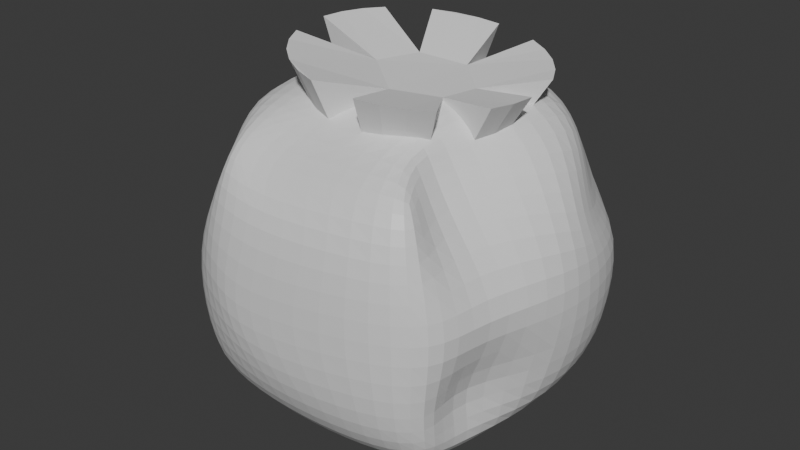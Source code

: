 # Source: tomato-rotten.blend  (saved by Blender 4.5.88; exported with 4.5.12 LTS)
import bpy
from mathutils import Matrix  # noqa: F401  (used for matrix-valued properties, if any)

bpy.ops.wm.read_factory_settings(use_empty=True)
scene = bpy.context.scene
scene.name = 'Scene'

# ---- collections
col_collection = bpy.data.collections.new('Collection'); scene.collection.children.link(col_collection)

# ---- materials (node trees are filled in below, after node groups)
mat_material = bpy.data.materials.new('Material')
mat_material.alpha_threshold = 0.0
mat_material.roughness = 0.5
mat_material.line_color = (0.0, 0.0, 0.0, 1.0)

# ---- material node trees
mat_material.use_nodes = True; mat_material.node_tree.nodes.clear()
_N = mat_material.node_tree.nodes; _L = mat_material.node_tree.links
n0 = _N.new('ShaderNodeOutputMaterial'); n0.name = 'Material Output'; n0.location = (200, 100)
n1 = _N.new('ShaderNodeBsdfPrincipled'); n1.name = 'Principled BSDF'; n1.location = (-200, 100)
n1.inputs[3].default_value = 1.45
_L.new(n1.outputs[0], n0.inputs[0])
n0.is_active_output = True

# ---- world
world_world = bpy.data.worlds.new('World'); scene.world = world_world
world_world.use_nodes = True; world_world.node_tree.nodes.clear()
_N = world_world.node_tree.nodes; _L = world_world.node_tree.links
n0 = _N.new('ShaderNodeOutputWorld'); n0.name = 'World Output'; n0.location = (200, 100)
n1 = _N.new('ShaderNodeBackground'); n1.name = 'Background'; n1.location = (-200, 100)
n1.inputs[0].default_value = (0.05088, 0.05088, 0.05088, 1.0)
_L.new(n1.outputs[0], n0.inputs[0])
n0.is_active_output = True
world_world.color = (0.05088, 0.05088, 0.05088)
world_world.sun_shadow_jitter_overblur = 0.0

# ---- meshes
me_cube = bpy.data.meshes.new('Cube')
me_cube.from_pydata([(0.6754, 0.4537, 0.4261), (0.6863, 0.6873, -0.7286), (0.6731, -0.7282, 0.597), (0.6793, -0.6801, -0.7288), (-0.667, 0.6996, 0.6263), (-0.6864, 0.698, -0.7286), (-0.4231, -0.7283, 0.476), (-0.6958, -0.7026, -0.7287), (-0.7747, -0.001033, -0.7916), (-8.967e-06, 0.7753, -0.7917), (0.7729, 0.7755, -0.01287), (-0.7757, -0.7857, -0.01611), (0.7708, -0.7806, -0.01961), (-0.7707, 0.7807, -0.01407), (-0.3481, -0.7916, 0.4999), (0.7232, -0.006721, 0.6879), (-0.003656, -0.7749, -0.7916), (-0.7285, -0.003942, 0.6795), (0.002185, 0.7342, 0.6641), (0.771, 0.001637, -0.7915), (0.0003264, 0.9608, -0.01953), (0.9587, -0.0002294, -0.01164), (-0.0004581, 7.552e-05, -0.9741), (-0.5528, -0.0002157, -0.01556), (-0.3474, -0.9721, -0.1749), (-0.001213, -0.01128, 0.8331), (-0.7555, -0.4251, -0.7789), (-0.415, 0.757, -0.779), (0.7498, 0.7508, -0.4426), (-0.5036, -0.7776, 0.3832), (0.7451, -0.747, -0.4438), (-0.7494, 0.7584, -0.4427), (-0.4142, -0.7788, 0.6573), (0.3117, -0.4417, 0.6538), (0.4099, -0.7459, -0.779), (-0.7128, 0.4257, 0.671), (0.4119, 0.7248, 0.6631), (0.7491, 0.4158, -0.7788), (-0.7498, 0.4219, -0.7789), (0.415, 0.7504, -0.779), (0.7463, 0.5205, 0.1835), (-0.756, -0.7619, -0.4432), (0.7446, -0.7767, 0.3715), (-0.7403, 0.5626, 0.1487), (0.41, -0.7788, 0.6349), (0.7145, 0.4175, 0.6859), (-0.4214, -0.7599, -0.7789), (-0.7208, -0.4412, 0.6651), (-0.4055, 0.5326, 0.4197), (0.7448, -0.4107, -0.7789), (0.4435, 0.9253, -0.01729), (-0.4421, 0.7283, -0.2571), (2.332e-05, 0.9301, -0.4554), (0.001372, 0.9046, 0.3849), (0.9222, -0.4464, -0.01533), (0.9233, 0.4448, -0.0106), (0.9275, 0.0008747, -0.4539), (0.8982, -0.002453, 0.406), (-0.002018, -0.4433, -0.9408), (-4.303e-05, 0.4436, -0.9408), (-0.4433, -0.0005531, -0.9408), (0.4412, 0.0008929, -0.9408), (-0.9231, 0.4476, -0.01425), (-1.079, -0.1572, -0.01568), (-0.9298, -0.0005702, -0.4547), (-0.4942, -0.0009461, 0.3964), (-0.4449, -0.9375, -0.0169), (0.4423, -0.9348, -0.02012), (-0.002026, -0.9317, -0.455), (-0.0005469, -0.9406, 0.3847), (-0.001536, -0.4541, 0.7894), (0.00031, 0.4162, 0.8025), (0.4117, -0.01035, 0.8035), (-0.4154, -0.008841, 0.8073), (-0.4106, 0.4209, 0.7797), (0.4118, 0.4161, 0.7848), (0.4107, -0.4512, 0.7557), (0.4334, -0.9107, 0.3767), (0.4296, -0.8914, -0.4526), (-0.4366, -0.9003, -0.4521), (-0.6296, -0.4491, 0.3927), (-0.8958, -0.4396, -0.4519), (-0.8919, 0.4375, -0.4517), (0.4322, 0.433, -0.9117), (-0.4326, 0.4368, -0.9117), (-0.4363, -0.4387, -0.9117), (0.8711, 0.205, 0.1979), (0.8916, 0.4333, -0.451), (0.4873, -0.4304, -0.4517), (-0.4302, 0.8825, 0.3879), (-0.4325, 0.897, -0.4522), (0.4327, 0.8925, -0.4522), (0.4347, 0.8774, 0.389), (0.4687, -0.4489, 0.3909), (0.4293, -0.43, -0.9117), (-0.87, 0.4437, 0.3969), (-0.4358, -0.9112, 0.3883), (-0.4158, -0.451, 0.7748)], [], [(97, 47, 6, 32), (96, 32, 6, 29), (95, 35, 4, 43), (94, 49, 3, 34), (93, 33, 2, 42), (92, 36, 0, 40), (91, 50, 10, 28), (90, 51, 20, 52), (89, 48, 18, 53), (88, 54, 12, 30), (87, 55, 21, 56), (86, 45, 15, 57), (85, 58, 16, 46), (84, 59, 22, 60), (83, 37, 19, 61), (82, 62, 13, 31), (81, 63, 23, 64), (80, 47, 17, 65), (79, 66, 11, 41), (78, 67, 24, 68), (77, 44, 14, 69), (76, 70, 14, 44), (75, 71, 25, 72), (74, 35, 17, 73), (71, 74, 73, 25), (18, 48, 74, 71), (48, 4, 35, 74), (45, 75, 72, 15), (0, 36, 75, 45), (36, 18, 71, 75), (33, 76, 44, 2), (15, 72, 76, 33), (72, 25, 70, 76), (67, 77, 69, 24), (12, 42, 77, 67), (42, 2, 44, 77), (34, 78, 68, 16), (3, 30, 78, 34), (30, 12, 67, 78), (46, 79, 41, 7), (16, 68, 79, 46), (68, 24, 66, 79), (63, 80, 65, 23), (11, 29, 80, 63), (29, 6, 47, 80), (26, 81, 64, 8), (7, 41, 81, 26), (41, 11, 63, 81), (38, 82, 31, 5), (8, 64, 82, 38), (64, 23, 62, 82), (59, 83, 61, 22), (9, 39, 83, 59), (39, 1, 37, 83), (38, 84, 60, 8), (5, 27, 84, 38), (27, 9, 59, 84), (26, 85, 46, 7), (8, 60, 85, 26), (60, 22, 58, 85), (55, 86, 57, 21), (10, 40, 86, 55), (40, 0, 45, 86), (37, 87, 56, 19), (1, 28, 87, 37), (28, 10, 55, 87), (49, 88, 30, 3), (19, 56, 88, 49), (56, 21, 54, 88), (51, 89, 53, 20), (13, 43, 89, 51), (43, 4, 48, 89), (27, 90, 52, 9), (5, 31, 90, 27), (31, 13, 51, 90), (39, 91, 28, 1), (9, 52, 91, 39), (52, 20, 50, 91), (50, 92, 40, 10), (20, 53, 92, 50), (53, 18, 36, 92), (54, 93, 42, 12), (21, 57, 93, 54), (57, 15, 33, 93), (58, 94, 34, 16), (22, 61, 94, 58), (61, 19, 49, 94), (62, 95, 43, 13), (23, 65, 95, 62), (65, 17, 35, 95), (66, 96, 29, 11), (24, 69, 96, 66), (69, 14, 32, 96), (70, 97, 32, 14), (25, 73, 97, 70), (73, 17, 47, 97)])
_uv = me_cube.uv_layers.new(name='UVMap')
_uv.uv.foreach_set('vector', [0.8125, 0.6875, 0.875, 0.6875, 0.875, 0.75, 0.8125, 0.75, 0.5625, 0.9375, 0.625, 0.9375, 0.625, 1.0, 0.5625, 1.0, 0.5625, 0.1875, 0.625, 0.1875, 0.625, 0.25, 0.5625, 0.25, 0.3125, 0.6875, 0.375, 0.6875, 0.375, 0.75, 0.3125, 0.75, 0.5625, 0.6875, 0.625, 0.6875, 0.625, 0.75, 0.5625, 0.75, 0.5625, 0.4375, 0.625, 0.4375, 0.625, 0.5, 0.5625, 0.5, 0.4375, 0.4375, 0.5, 0.4375, 0.5, 0.5, 0.4375, 0.5, 0.4375, 0.3125, 0.5, 0.3125, 0.5, 0.375, 0.4375, 0.375, 0.5625, 0.3125, 0.625, 0.3125, 0.625, 0.375, 0.5625, 0.375, 0.4375, 0.6875, 0.5, 0.6875, 0.5, 0.75, 0.4375, 0.75, 0.4375, 0.5625, 0.5, 0.5625, 0.5, 0.625, 0.4375, 0.625, 0.5625, 0.5625, 0.625, 0.5625, 0.625, 0.625, 0.5625, 0.625, 0.1875, 0.6875, 0.25, 0.6875, 0.25, 0.75, 0.1875, 0.75, 0.1875, 0.5625, 0.25, 0.5625, 0.25, 0.625, 0.1875, 0.625, 0.3125, 0.5625, 0.375, 0.5625, 0.375, 0.625, 0.3125, 0.625, 0.4375, 0.1875, 0.5, 0.1875, 0.5, 0.25, 0.4375, 0.25, 0.4375, 0.0625, 0.5, 0.0625, 0.5, 0.125, 0.4375, 0.125, 0.5625, 0.0625, 0.625, 0.0625, 0.625, 0.125, 0.5625, 0.125, 0.4375, 0.9375, 0.5, 0.9375, 0.5, 1.0, 0.4375, 1.0, 0.4375, 0.8125, 0.5, 0.8125, 0.5, 0.875, 0.4375, 0.875, 0.5625, 0.8125, 0.625, 0.8125, 0.625, 0.875, 0.5625, 0.875, 0.6875, 0.6875, 0.75, 0.6875, 0.75, 0.75, 0.6875, 0.75, 0.6875, 0.5625, 0.75, 0.5625, 0.75, 0.625, 0.6875, 0.625, 0.8125, 0.5625, 0.875, 0.5625, 0.875, 0.625, 0.8125, 0.625, 0.75, 0.5625, 0.8125, 0.5625, 0.8125, 0.625, 0.75, 0.625, 0.75, 0.5, 0.8125, 0.5, 0.8125, 0.5625, 0.75, 0.5625, 0.8125, 0.5, 0.875, 0.5, 0.875, 0.5625, 0.8125, 0.5625, 0.625, 0.5625, 0.6875, 0.5625, 0.6875, 0.625, 0.625, 0.625, 0.625, 0.5, 0.6875, 0.5, 0.6875, 0.5625, 0.625, 0.5625, 0.6875, 0.5, 0.75, 0.5, 0.75, 0.5625, 0.6875, 0.5625, 0.625, 0.6875, 0.6875, 0.6875, 0.6875, 0.75, 0.625, 0.75, 0.625, 0.625, 0.6875, 0.625, 0.6875, 0.6875, 0.625, 0.6875, 0.6875, 0.625, 0.75, 0.625, 0.75, 0.6875, 0.6875, 0.6875, 0.5, 0.8125, 0.5625, 0.8125, 0.5625, 0.875, 0.5, 0.875, 0.5, 0.75, 0.5625, 0.75, 0.5625, 0.8125, 0.5, 0.8125, 0.5625, 0.75, 0.625, 0.75, 0.625, 0.8125, 0.5625, 0.8125, 0.375, 0.8125, 0.4375, 0.8125, 0.4375, 0.875, 0.375, 0.875, 0.375, 0.75, 0.4375, 0.75, 0.4375, 0.8125, 0.375, 0.8125, 0.4375, 0.75, 0.5, 0.75, 0.5, 0.8125, 0.4375, 0.8125, 0.375, 0.9375, 0.4375, 0.9375, 0.4375, 1.0, 0.375, 1.0, 0.375, 0.875, 0.4375, 0.875, 0.4375, 0.9375, 0.375, 0.9375, 0.4375, 0.875, 0.5, 0.875, 0.5, 0.9375, 0.4375, 0.9375, 0.5, 0.0625, 0.5625, 0.0625, 0.5625, 0.125, 0.5, 0.125, 0.5, 0.0, 0.5625, 0.0, 0.5625, 0.0625, 0.5, 0.0625, 0.5625, 0.0, 0.625, 0.0, 0.625, 0.0625, 0.5625, 0.0625, 0.375, 0.0625, 0.4375, 0.0625, 0.4375, 0.125, 0.375, 0.125, 0.375, 0.0, 0.4375, 0.0, 0.4375, 0.0625, 0.375, 0.0625, 0.4375, 0.0, 0.5, 0.0, 0.5, 0.0625, 0.4375, 0.0625, 0.375, 0.1875, 0.4375, 0.1875, 0.4375, 0.25, 0.375, 0.25, 0.375, 0.125, 0.4375, 0.125, 0.4375, 0.1875, 0.375, 0.1875, 0.4375, 0.125, 0.5, 0.125, 0.5, 0.1875, 0.4375, 0.1875, 0.25, 0.5625, 0.3125, 0.5625, 0.3125, 0.625, 0.25, 0.625, 0.25, 0.5, 0.3125, 0.5, 0.3125, 0.5625, 0.25, 0.5625, 0.3125, 0.5, 0.375, 0.5, 0.375, 0.5625, 0.3125, 0.5625, 0.125, 0.5625, 0.1875, 0.5625, 0.1875, 0.625, 0.125, 0.625, 0.125, 0.5, 0.1875, 0.5, 0.1875, 0.5625, 0.125, 0.5625, 0.1875, 0.5, 0.25, 0.5, 0.25, 0.5625, 0.1875, 0.5625, 0.125, 0.6875, 0.1875, 0.6875, 0.1875, 0.75, 0.125, 0.75, 0.125, 0.625, 0.1875, 0.625, 0.1875, 0.6875, 0.125, 0.6875, 0.1875, 0.625, 0.25, 0.625, 0.25, 0.6875, 0.1875, 0.6875, 0.5, 0.5625, 0.5625, 0.5625, 0.5625, 0.625, 0.5, 0.625, 0.5, 0.5, 0.5625, 0.5, 0.5625, 0.5625, 0.5, 0.5625, 0.5625, 0.5, 0.625, 0.5, 0.625, 0.5625, 0.5625, 0.5625, 0.375, 0.5625, 0.4375, 0.5625, 0.4375, 0.625, 0.375, 0.625, 0.375, 0.5, 0.4375, 0.5, 0.4375, 0.5625, 0.375, 0.5625, 0.4375, 0.5, 0.5, 0.5, 0.5, 0.5625, 0.4375, 0.5625, 0.375, 0.6875, 0.4375, 0.6875, 0.4375, 0.75, 0.375, 0.75, 0.375, 0.625, 0.4375, 0.625, 0.4375, 0.6875, 0.375, 0.6875, 0.4375, 0.625, 0.5, 0.625, 0.5, 0.6875, 0.4375, 0.6875, 0.5, 0.3125, 0.5625, 0.3125, 0.5625, 0.375, 0.5, 0.375, 0.5, 0.25, 0.5625, 0.25, 0.5625, 0.3125, 0.5, 0.3125, 0.5625, 0.25, 0.625, 0.25, 0.625, 0.3125, 0.5625, 0.3125, 0.375, 0.3125, 0.4375, 0.3125, 0.4375, 0.375, 0.375, 0.375, 0.375, 0.25, 0.4375, 0.25, 0.4375, 0.3125, 0.375, 0.3125, 0.4375, 0.25, 0.5, 0.25, 0.5, 0.3125, 0.4375, 0.3125, 0.375, 0.4375, 0.4375, 0.4375, 0.4375, 0.5, 0.375, 0.5, 0.375, 0.375, 0.4375, 0.375, 0.4375, 0.4375, 0.375, 0.4375, 0.4375, 0.375, 0.5, 0.375, 0.5, 0.4375, 0.4375, 0.4375, 0.5, 0.4375, 0.5625, 0.4375, 0.5625, 0.5, 0.5, 0.5, 0.5, 0.375, 0.5625, 0.375, 0.5625, 0.4375, 0.5, 0.4375, 0.5625, 0.375, 0.625, 0.375, 0.625, 0.4375, 0.5625, 0.4375, 0.5, 0.6875, 0.5625, 0.6875, 0.5625, 0.75, 0.5, 0.75, 0.5, 0.625, 0.5625, 0.625, 0.5625, 0.6875, 0.5, 0.6875, 0.5625, 0.625, 0.625, 0.625, 0.625, 0.6875, 0.5625, 0.6875, 0.25, 0.6875, 0.3125, 0.6875, 0.3125, 0.75, 0.25, 0.75, 0.25, 0.625, 0.3125, 0.625, 0.3125, 0.6875, 0.25, 0.6875, 0.3125, 0.625, 0.375, 0.625, 0.375, 0.6875, 0.3125, 0.6875, 0.5, 0.1875, 0.5625, 0.1875, 0.5625, 0.25, 0.5, 0.25, 0.5, 0.125, 0.5625, 0.125, 0.5625, 0.1875, 0.5, 0.1875, 0.5625, 0.125, 0.625, 0.125, 0.625, 0.1875, 0.5625, 0.1875, 0.5, 0.9375, 0.5625, 0.9375, 0.5625, 1.0, 0.5, 1.0, 0.5, 0.875, 0.5625, 0.875, 0.5625, 0.9375, 0.5, 0.9375, 0.5625, 0.875, 0.625, 0.875, 0.625, 0.9375, 0.5625, 0.9375, 0.75, 0.6875, 0.8125, 0.6875, 0.8125, 0.75, 0.75, 0.75, 0.75, 0.625, 0.8125, 0.625, 0.8125, 0.6875, 0.75, 0.6875, 0.8125, 0.625, 0.875, 0.625, 0.875, 0.6875, 0.8125, 0.6875])
_ca = me_cube.color_attributes.new('Attribute', 'BYTE_COLOR', 'CORNER')
_ca.data.foreach_set('color', [0.5841, 0.05613, 0.06848, 1.0, 0.5841, 0.05613, 0.06848, 1.0, 0.5841, 0.05613, 0.06848, 1.0, 0.5841, 0.05613, 0.06848, 1.0, 0.5841, 0.05613, 0.06848, 1.0, 0.5841, 0.05613, 0.06848, 1.0, 0.5841, 0.05613, 0.06848, 1.0, 0.5841, 0.05613, 0.06848, 1.0, 0.5841, 0.05613, 0.06848, 1.0, 0.5841, 0.05613, 0.06848, 1.0, 0.3763, 0.05127, 0.05448, 0.8, 0.5841, 0.05613, 0.06848, 1.0, 0.5841, 0.05613, 0.06848, 1.0, 0.5841, 0.05613, 0.06848, 1.0, 0.0331, 0.1529, 0.0999, 1.0, 0.5841, 0.05613, 0.06848, 1.0, 0.0331, 0.1529, 0.0999, 1.0, 0.5841, 0.05613, 0.06848, 1.0, 0.0331, 0.1529, 0.0999, 1.0, 0.5776, 0.05613, 0.06848, 0.8941, 0.008023, 0.03689, 0.01229, 1.0, 0.5841, 0.05613, 0.06848, 1.0, 0.05951, 0.3005, 0.1912, 0.7843, 0.0331, 0.1529, 0.0999, 1.0, 0.5841, 0.05613, 0.06848, 1.0, 0.008023, 0.03689, 0.01229, 1.0, 0.0331, 0.1529, 0.0999, 1.0, 0.5841, 0.05613, 0.06848, 1.0, 0.5841, 0.05613, 0.06848, 1.0, 0.5841, 0.05613, 0.06848, 1.0, 0.5841, 0.05613, 0.06848, 1.0, 0.5841, 0.05613, 0.06848, 1.0, 0.5841, 0.05613, 0.06848, 1.0, 0.01033, 0.03955, 0.02624, 1.0, 0.5841, 0.05613, 0.06848, 1.0, 0.5841, 0.05613, 0.06848, 1.0, 0.0331, 0.1529, 0.0999, 1.0, 0.02956, 0.1356, 0.0865, 0.8471, 0.5841, 0.05613, 0.06848, 1.0, 0.008023, 0.03689, 0.01229, 1.0, 0.5841, 0.05613, 0.06848, 1.0, 0.5841, 0.05613, 0.06848, 1.0, 0.4452, 0.1195, 0.1022, 0.7647, 0.5841, 0.05613, 0.06848, 1.0, 0.5841, 0.05613, 0.06848, 1.0, 0.008023, 0.03689, 0.01229, 1.0, 0.5841, 0.05613, 0.06848, 1.0, 0.5841, 0.05613, 0.06848, 1.0, 0.5841, 0.05613, 0.06848, 1.0, 0.5841, 0.05613, 0.06848, 1.0, 0.5841, 0.05613, 0.06848, 1.0, 0.5841, 0.05613, 0.06848, 1.0, 0.5841, 0.05613, 0.06848, 1.0, 0.5841, 0.05613, 0.06848, 1.0, 0.5841, 0.05613, 0.06848, 1.0, 0.5841, 0.05613, 0.06848, 1.0, 0.5841, 0.05613, 0.06848, 1.0, 0.5841, 0.05613, 0.06848, 1.0, 0.5841, 0.05613, 0.06848, 1.0, 0.5841, 0.05613, 0.06848, 1.0, 0.5841, 0.05613, 0.06848, 1.0, 0.0648, 0.3325, 0.2122, 1.0, 0.5841, 0.05613, 0.06848, 1.0, 0.5841, 0.05613, 0.06848, 1.0, 0.5841, 0.05613, 0.06848, 1.0, 0.5841, 0.05613, 0.06848, 1.0, 0.02732, 0.1195, 0.07819, 0.898, 0.5841, 0.05613, 0.06848, 1.0, 0.0648, 0.3325, 0.2122, 1.0, 0.5841, 0.05613, 0.06848, 1.0, 0.5841, 0.05613, 0.06848, 1.0, 0.0648, 0.3325, 0.2122, 1.0, 0.5841, 0.05613, 0.06848, 1.0, 0.5841, 0.05613, 0.06848, 1.0, 0.5841, 0.05613, 0.06848, 1.0, 0.5841, 0.05613, 0.06848, 1.0, 0.5841, 0.05613, 0.06848, 1.0, 0.5841, 0.05613, 0.06848, 1.0, 0.5841, 0.05613, 0.06848, 1.0, 0.0331, 0.1529, 0.0999, 1.0, 0.5841, 0.05613, 0.06848, 1.0, 0.5841, 0.05613, 0.06848, 1.0, 0.0648, 0.3325, 0.2122, 1.0, 0.0331, 0.1529, 0.0999, 1.0, 0.5841, 0.05613, 0.06848, 1.0, 0.0331, 0.1529, 0.0999, 1.0, 0.0648, 0.3325, 0.2122, 1.0, 0.5841, 0.05613, 0.06848, 1.0, 0.5841, 0.05613, 0.06848, 1.0, 0.5841, 0.05613, 0.06848, 1.0, 0.5841, 0.05613, 0.06848, 1.0, 0.5841, 0.05613, 0.06848, 1.0, 0.5841, 0.05613, 0.06848, 1.0, 0.5841, 0.05613, 0.06848, 1.0, 0.5841, 0.05613, 0.06848, 1.0, 0.5841, 0.05613, 0.06848, 1.0, 0.5841, 0.05613, 0.06848, 1.0, 0.5841, 0.05613, 0.06848, 1.0, 0.5841, 0.05613, 0.06848, 1.0, 0.5841, 0.05613, 0.06848, 1.0, 0.5841, 0.05613, 0.06848, 1.0, 0.01033, 0.03955, 0.02624, 1.0, 0.5841, 0.05613, 0.06848, 1.0, 0.5841, 0.05613, 0.06848, 1.0, 0.01033, 0.03955, 0.02624, 1.0, 0.3763, 0.05127, 0.05448, 0.8, 0.5841, 0.05613, 0.06848, 1.0, 0.5841, 0.05613, 0.06848, 1.0, 0.008023, 0.03689, 0.01229, 1.0, 0.5841, 0.05613, 0.06848, 1.0, 0.5841, 0.05613, 0.06848, 1.0, 0.5841, 0.05613, 0.06848, 1.0, 0.05951, 0.3005, 0.1912, 0.7843, 0.5841, 0.05613, 0.06848, 1.0, 0.5841, 0.05613, 0.06848, 1.0, 0.008023, 0.03689, 0.01229, 1.0, 0.5841, 0.05613, 0.06848, 1.0, 0.5841, 0.05613, 0.06848, 1.0, 0.5841, 0.05613, 0.06848, 1.0, 0.5841, 0.05613, 0.06848, 1.0, 0.5841, 0.05613, 0.06848, 1.0, 0.5841, 0.05613, 0.06848, 1.0, 0.5841, 0.05613, 0.06848, 1.0, 0.0331, 0.1529, 0.0999, 1.0, 0.5841, 0.05613, 0.06848, 1.0, 0.5841, 0.05613, 0.06848, 1.0, 0.5841, 0.05613, 0.06848, 1.0, 0.5841, 0.05613, 0.06848, 1.0, 0.5841, 0.05613, 0.06848, 1.0, 0.5841, 0.05613, 0.06848, 1.0, 0.0331, 0.1529, 0.0999, 1.0, 0.5841, 0.05613, 0.06848, 1.0, 0.5841, 0.05613, 0.06848, 1.0, 0.5841, 0.05613, 0.06848, 1.0, 0.0331, 0.1529, 0.0999, 1.0, 0.5841, 0.05613, 0.06848, 1.0, 0.5841, 0.05613, 0.06848, 1.0, 0.5776, 0.05613, 0.06848, 0.8941, 0.5841, 0.05613, 0.06848, 1.0, 0.5841, 0.05613, 0.06848, 1.0, 0.5776, 0.05613, 0.06848, 0.8941, 0.0331, 0.1529, 0.0999, 1.0, 0.5841, 0.05613, 0.06848, 1.0, 0.5841, 0.05613, 0.06848, 1.0, 0.5841, 0.05613, 0.06848, 1.0, 0.5841, 0.05613, 0.06848, 1.0, 0.0331, 0.1529, 0.0999, 1.0, 0.5841, 0.05613, 0.06848, 1.0, 0.0331, 0.1529, 0.0999, 1.0, 0.008023, 0.03689, 0.01229, 1.0, 0.5841, 0.05613, 0.06848, 1.0, 0.5841, 0.05613, 0.06848, 1.0, 0.008023, 0.03689, 0.01229, 1.0, 0.5841, 0.05613, 0.06848, 1.0, 0.5841, 0.05613, 0.06848, 1.0, 0.5841, 0.05613, 0.06848, 1.0, 0.5841, 0.05613, 0.06848, 1.0, 0.5841, 0.05613, 0.06848, 1.0, 0.5841, 0.05613, 0.06848, 1.0, 0.5841, 0.05613, 0.06848, 1.0, 0.5841, 0.05613, 0.06848, 1.0, 0.0331, 0.1529, 0.0999, 1.0, 0.5841, 0.05613, 0.06848, 1.0, 0.5841, 0.05613, 0.06848, 1.0, 0.0331, 0.1529, 0.0999, 1.0, 0.5841, 0.05613, 0.06848, 1.0, 0.5841, 0.05613, 0.06848, 1.0, 0.5841, 0.05613, 0.06848, 1.0, 0.5841, 0.05613, 0.06848, 1.0, 0.0648, 0.3325, 0.2122, 1.0, 0.0648, 0.3325, 0.2122, 1.0, 0.02732, 0.1195, 0.07819, 0.898, 0.5841, 0.05613, 0.06848, 1.0, 0.5841, 0.05613, 0.06848, 1.0, 0.0648, 0.3325, 0.2122, 1.0, 0.5841, 0.05613, 0.06848, 1.0, 0.5841, 0.05613, 0.06848, 1.0, 0.5841, 0.05613, 0.06848, 1.0, 0.5841, 0.05613, 0.06848, 1.0, 0.0648, 0.3325, 0.2122, 1.0, 0.5841, 0.05613, 0.06848, 1.0, 0.5841, 0.05613, 0.06848, 1.0, 0.5841, 0.05613, 0.06848, 1.0, 0.5841, 0.05613, 0.06848, 1.0, 0.5841, 0.05613, 0.06848, 1.0, 0.5841, 0.05613, 0.06848, 1.0, 0.5841, 0.05613, 0.06848, 1.0, 0.5841, 0.05613, 0.06848, 1.0, 0.5841, 0.05613, 0.06848, 1.0, 0.5841, 0.05613, 0.06848, 1.0, 0.5841, 0.05613, 0.06848, 1.0, 0.5841, 0.05613, 0.06848, 1.0, 0.5841, 0.05613, 0.06848, 1.0, 0.5841, 0.05613, 0.06848, 1.0, 0.5841, 0.05613, 0.06848, 1.0, 0.5841, 0.05613, 0.06848, 1.0, 0.5841, 0.05613, 0.06848, 1.0, 0.5841, 0.05613, 0.06848, 1.0, 0.5841, 0.05613, 0.06848, 1.0, 0.5841, 0.05613, 0.06848, 1.0, 0.5841, 0.05613, 0.06848, 1.0, 0.02732, 0.1195, 0.07819, 0.898, 0.0648, 0.3325, 0.2122, 1.0, 0.5841, 0.05613, 0.06848, 1.0, 0.5841, 0.05613, 0.06848, 1.0, 0.5841, 0.05613, 0.06848, 1.0, 0.5841, 0.05613, 0.06848, 1.0, 0.5841, 0.05613, 0.06848, 1.0, 0.5841, 0.05613, 0.06848, 1.0, 0.5841, 0.05613, 0.06848, 1.0, 0.5841, 0.05613, 0.06848, 1.0, 0.5841, 0.05613, 0.06848, 1.0, 0.5841, 0.05613, 0.06848, 1.0, 0.5841, 0.05613, 0.06848, 1.0, 0.5841, 0.05613, 0.06848, 1.0, 0.5841, 0.05613, 0.06848, 1.0, 0.5841, 0.05613, 0.06848, 1.0, 0.5841, 0.05613, 0.06848, 1.0, 0.5841, 0.05613, 0.06848, 1.0, 0.5841, 0.05613, 0.06848, 1.0, 0.5841, 0.05613, 0.06848, 1.0, 0.5841, 0.05613, 0.06848, 1.0, 0.5841, 0.05613, 0.06848, 1.0, 0.5841, 0.05613, 0.06848, 1.0, 0.5841, 0.05613, 0.06848, 1.0, 0.5841, 0.05613, 0.06848, 1.0, 0.5841, 0.05613, 0.06848, 1.0, 0.5841, 0.05613, 0.06848, 1.0, 0.5841, 0.05613, 0.06848, 1.0, 0.5841, 0.05613, 0.06848, 1.0, 0.5841, 0.05613, 0.06848, 1.0, 0.5841, 0.05613, 0.06848, 1.0, 0.5841, 0.05613, 0.06848, 1.0, 0.5841, 0.05613, 0.06848, 1.0, 0.5841, 0.05613, 0.06848, 1.0, 0.5841, 0.05613, 0.06848, 1.0, 0.5841, 0.05613, 0.06848, 1.0, 0.5841, 0.05613, 0.06848, 1.0, 0.5841, 0.05613, 0.06848, 1.0, 0.5841, 0.05613, 0.06848, 1.0, 0.5841, 0.05613, 0.06848, 1.0, 0.5841, 0.05613, 0.06848, 1.0, 0.5841, 0.05613, 0.06848, 1.0, 0.4452, 0.1195, 0.1022, 0.7647, 0.0331, 0.1529, 0.0999, 1.0, 0.0331, 0.1529, 0.0999, 1.0, 0.5841, 0.05613, 0.06848, 1.0, 0.5841, 0.05613, 0.06848, 1.0, 0.0331, 0.1529, 0.0999, 1.0, 0.05951, 0.3005, 0.1912, 0.7843, 0.008023, 0.03689, 0.01229, 1.0, 0.5841, 0.05613, 0.06848, 1.0, 0.5841, 0.05613, 0.06848, 1.0, 0.5841, 0.05613, 0.06848, 1.0, 0.5841, 0.05613, 0.06848, 1.0, 0.5841, 0.05613, 0.06848, 1.0, 0.5841, 0.05613, 0.06848, 1.0, 0.5841, 0.05613, 0.06848, 1.0, 0.5841, 0.05613, 0.06848, 1.0, 0.5841, 0.05613, 0.06848, 1.0, 0.5841, 0.05613, 0.06848, 1.0, 0.0331, 0.1529, 0.0999, 1.0, 0.5841, 0.05613, 0.06848, 1.0, 0.5841, 0.05613, 0.06848, 1.0, 0.5841, 0.05613, 0.06848, 1.0, 0.0331, 0.1529, 0.0999, 1.0, 0.008023, 0.03689, 0.01229, 1.0, 0.0331, 0.1529, 0.0999, 1.0, 0.5841, 0.05613, 0.06848, 1.0, 0.5841, 0.05613, 0.06848, 1.0, 0.0331, 0.1529, 0.0999, 1.0, 0.5841, 0.05613, 0.06848, 1.0, 0.5841, 0.05613, 0.06848, 1.0, 0.4452, 0.1195, 0.1022, 0.7647, 0.02956, 0.1356, 0.0865, 0.8471, 0.0331, 0.1529, 0.0999, 1.0, 0.5841, 0.05613, 0.06848, 1.0, 0.5841, 0.05613, 0.06848, 1.0, 0.5841, 0.05613, 0.06848, 1.0, 0.5841, 0.05613, 0.06848, 1.0, 0.5841, 0.05613, 0.06848, 1.0, 0.5841, 0.05613, 0.06848, 1.0, 0.5841, 0.05613, 0.06848, 1.0, 0.5841, 0.05613, 0.06848, 1.0, 0.5841, 0.05613, 0.06848, 1.0, 0.3763, 0.05127, 0.05448, 0.8, 0.01033, 0.03955, 0.02624, 1.0, 0.5841, 0.05613, 0.06848, 1.0, 0.5841, 0.05613, 0.06848, 1.0, 0.5841, 0.05613, 0.06848, 1.0, 0.5841, 0.05613, 0.06848, 1.0, 0.5841, 0.05613, 0.06848, 1.0, 0.5841, 0.05613, 0.06848, 1.0, 0.5841, 0.05613, 0.06848, 1.0, 0.5841, 0.05613, 0.06848, 1.0, 0.5841, 0.05613, 0.06848, 1.0, 0.5841, 0.05613, 0.06848, 1.0, 0.5841, 0.05613, 0.06848, 1.0, 0.5841, 0.05613, 0.06848, 1.0, 0.5841, 0.05613, 0.06848, 1.0, 0.5841, 0.05613, 0.06848, 1.0, 0.5841, 0.05613, 0.06848, 1.0, 0.5841, 0.05613, 0.06848, 1.0, 0.5841, 0.05613, 0.06848, 1.0, 0.5841, 0.05613, 0.06848, 1.0, 0.5841, 0.05613, 0.06848, 1.0, 0.5841, 0.05613, 0.06848, 1.0, 0.5841, 0.05613, 0.06848, 1.0, 0.5841, 0.05613, 0.06848, 1.0, 0.5841, 0.05613, 0.06848, 1.0, 0.008023, 0.03689, 0.01229, 1.0, 0.5841, 0.05613, 0.06848, 1.0, 0.008023, 0.03689, 0.01229, 1.0, 0.008023, 0.03689, 0.01229, 1.0, 0.0331, 0.1529, 0.0999, 1.0, 0.0331, 0.1529, 0.0999, 1.0, 0.5841, 0.05613, 0.06848, 1.0, 0.5841, 0.05613, 0.06848, 1.0, 0.008023, 0.03689, 0.01229, 1.0, 0.008023, 0.03689, 0.01229, 1.0, 0.5841, 0.05613, 0.06848, 1.0, 0.5841, 0.05613, 0.06848, 1.0, 0.5841, 0.05613, 0.06848, 1.0, 0.008023, 0.03689, 0.01229, 1.0, 0.02956, 0.1356, 0.0865, 0.8471, 0.0331, 0.1529, 0.0999, 1.0, 0.5776, 0.05613, 0.06848, 0.8941, 0.5841, 0.05613, 0.06848, 1.0, 0.4452, 0.1195, 0.1022, 0.7647, 0.5841, 0.05613, 0.06848, 1.0, 0.0331, 0.1529, 0.0999, 1.0, 0.02956, 0.1356, 0.0865, 0.8471, 0.5841, 0.05613, 0.06848, 1.0, 0.5841, 0.05613, 0.06848, 1.0, 0.5841, 0.05613, 0.06848, 1.0, 0.0331, 0.1529, 0.0999, 1.0, 0.5841, 0.05613, 0.06848, 1.0, 0.5841, 0.05613, 0.06848, 1.0, 0.5841, 0.05613, 0.06848, 1.0, 0.5841, 0.05613, 0.06848, 1.0, 0.5841, 0.05613, 0.06848, 1.0, 0.5841, 0.05613, 0.06848, 1.0, 0.5841, 0.05613, 0.06848, 1.0, 0.5841, 0.05613, 0.06848, 1.0, 0.5841, 0.05613, 0.06848, 1.0, 0.5841, 0.05613, 0.06848, 1.0, 0.5841, 0.05613, 0.06848, 1.0, 0.5841, 0.05613, 0.06848, 1.0, 0.0648, 0.3325, 0.2122, 1.0, 0.5841, 0.05613, 0.06848, 1.0, 0.5841, 0.05613, 0.06848, 1.0, 0.5841, 0.05613, 0.06848, 1.0, 0.02732, 0.1195, 0.07819, 0.898, 0.0648, 0.3325, 0.2122, 1.0, 0.5841, 0.05613, 0.06848, 1.0, 0.0648, 0.3325, 0.2122, 1.0, 0.0648, 0.3325, 0.2122, 1.0, 0.5841, 0.05613, 0.06848, 1.0, 0.5841, 0.05613, 0.06848, 1.0, 0.5841, 0.05613, 0.06848, 1.0, 0.5841, 0.05613, 0.06848, 1.0, 0.5841, 0.05613, 0.06848, 1.0, 0.5841, 0.05613, 0.06848, 1.0, 0.5841, 0.05613, 0.06848, 1.0, 0.5841, 0.05613, 0.06848, 1.0, 0.0331, 0.1529, 0.0999, 1.0, 0.5841, 0.05613, 0.06848, 1.0, 0.5841, 0.05613, 0.06848, 1.0, 0.0331, 0.1529, 0.0999, 1.0, 0.0648, 0.3325, 0.2122, 1.0, 0.5841, 0.05613, 0.06848, 1.0, 0.5841, 0.05613, 0.06848, 1.0, 0.0331, 0.1529, 0.0999, 1.0, 0.5841, 0.05613, 0.06848, 1.0, 0.5841, 0.05613, 0.06848, 1.0, 0.0648, 0.3325, 0.2122, 1.0, 0.5841, 0.05613, 0.06848, 1.0, 0.5841, 0.05613, 0.06848, 1.0, 0.5841, 0.05613, 0.06848, 1.0, 0.0331, 0.1529, 0.0999, 1.0, 0.5841, 0.05613, 0.06848, 1.0, 0.5841, 0.05613, 0.06848, 1.0, 0.5841, 0.05613, 0.06848, 1.0, 0.5841, 0.05613, 0.06848, 1.0])
me_cube.materials.append(mat_material)
me_cube.use_mirror_vertex_groups = False
me_cube.update()
me_cone = bpy.data.meshes.new('Cone')
me_cone.from_pydata([(0.0, 1.0, -1.0), (0.1951, 0.9808, -1.0), (0.3827, 0.9239, -1.0), (0.5556, 0.8315, -1.0), (0.2535, 0.312, -0.8521), (0.8315, 0.5556, -1.0), (0.9239, 0.3827, -1.0), (0.9808, 0.1951, -1.0), (1.0, 0.0, -1.0), (0.3693, -0.06986, -0.8521), (0.9239, -0.3827, -1.0), (0.8315, -0.5556, -1.0), (0.7071, -0.7071, -1.0), (0.5556, -0.8315, -1.0), (0.3827, -0.9239, -1.0), (0.1951, -0.9808, -1.0), (-0.04582, -0.4105, -0.8521), (-0.1951, -0.9808, -1.0), (-0.3827, -0.9239, -1.0), (-0.5556, -0.8315, -1.0), (-0.7071, -0.7071, -1.0), (-0.3978, -0.2224, -0.8521), (-0.9239, -0.3827, -1.0), (-0.9808, -0.1951, -1.0), (-1.0, 0.0, -1.0), (-0.461, 0.09529, -0.8521), (-0.9239, 0.3827, -1.0), (-0.8315, 0.5556, -1.0), (-0.7071, 0.7071, -1.0), (-0.5556, 0.8315, -1.0), (-0.3827, 0.9239, -1.0), (-0.1296, 0.4279, -0.84), (0.0, 0.0, 1.0)], [], [(0, 32, 1), (1, 32, 2), (2, 32, 3), (3, 32, 4), (4, 32, 5), (5, 32, 6), (6, 32, 7), (7, 32, 8), (8, 32, 9), (9, 32, 10), (10, 32, 11), (11, 32, 12), (12, 32, 13), (13, 32, 14), (14, 32, 15), (15, 32, 16), (16, 32, 17), (17, 32, 18), (18, 32, 19), (19, 32, 20), (20, 32, 21), (21, 32, 22), (22, 32, 23), (23, 32, 24), (24, 32, 25), (25, 32, 26), (26, 32, 27), (27, 32, 28), (28, 32, 29), (29, 32, 30), (0, 1, 2, 3, 4, 5, 6, 7, 8, 9, 10, 11, 12, 13, 14, 15, 16, 17, 18, 19, 20, 21, 22, 23, 24, 25, 26, 27, 28, 29, 30, 31), (30, 32, 31), (31, 32, 0)])
_uv = me_cone.uv_layers.new(name='UVMap')
_uv.uv.foreach_set('vector', [0.25, 0.49, 0.25, 0.25, 0.2968, 0.4854, 0.2968, 0.4854, 0.25, 0.25, 0.3418, 0.4717, 0.3418, 0.4717, 0.25, 0.25, 0.3833, 0.4496, 0.3833, 0.4496, 0.25, 0.25, 0.4197, 0.4197, 0.4197, 0.4197, 0.25, 0.25, 0.4496, 0.3833, 0.4496, 0.3833, 0.25, 0.25, 0.4717, 0.3418, 0.4717, 0.3418, 0.25, 0.25, 0.4854, 0.2968, 0.4854, 0.2968, 0.25, 0.25, 0.49, 0.25, 0.49, 0.25, 0.25, 0.25, 0.4854, 0.2032, 0.4854, 0.2032, 0.25, 0.25, 0.4717, 0.1582, 0.4717, 0.1582, 0.25, 0.25, 0.4496, 0.1167, 0.4496, 0.1167, 0.25, 0.25, 0.4197, 0.08029, 0.4197, 0.08029, 0.25, 0.25, 0.3833, 0.05045, 0.3833, 0.05045, 0.25, 0.25, 0.3418, 0.02827, 0.3418, 0.02827, 0.25, 0.25, 0.2968, 0.01461, 0.2968, 0.01461, 0.25, 0.25, 0.25, 0.01, 0.25, 0.01, 0.25, 0.25, 0.2032, 0.01461, 0.2032, 0.01461, 0.25, 0.25, 0.1582, 0.02827, 0.1582, 0.02827, 0.25, 0.25, 0.1167, 0.05045, 0.1167, 0.05045, 0.25, 0.25, 0.08029, 0.08029, 0.08029, 0.08029, 0.25, 0.25, 0.05045, 0.1167, 0.05045, 0.1167, 0.25, 0.25, 0.02827, 0.1582, 0.02827, 0.1582, 0.25, 0.25, 0.01461, 0.2032, 0.01461, 0.2032, 0.25, 0.25, 0.01, 0.25, 0.01, 0.25, 0.25, 0.25, 0.01461, 0.2968, 0.01461, 0.2968, 0.25, 0.25, 0.02827, 0.3418, 0.02827, 0.3418, 0.25, 0.25, 0.05045, 0.3833, 0.05045, 0.3833, 0.25, 0.25, 0.08029, 0.4197, 0.08029, 0.4197, 0.25, 0.25, 0.1167, 0.4496, 0.1167, 0.4496, 0.25, 0.25, 0.1582, 0.4717, 0.75, 0.49, 0.7968, 0.4854, 0.8418, 0.4717, 0.8833, 0.4496, 0.9197, 0.4197, 0.9496, 0.3833, 0.9717, 0.3418, 0.9854, 0.2968, 0.99, 0.25, 0.9854, 0.2032, 0.9717, 0.1582, 0.9496, 0.1167, 0.9197, 0.08029, 0.8833, 0.05045, 0.8418, 0.02827, 0.7968, 0.01461, 0.75, 0.01, 0.7032, 0.01461, 0.6582, 0.02827, 0.6167, 0.05045, 0.5803, 0.08029, 0.5504, 0.1167, 0.5283, 0.1582, 0.5146, 0.2032, 0.51, 0.25, 0.5146, 0.2968, 0.5283, 0.3418, 0.5504, 0.3833, 0.5803, 0.4197, 0.6167, 0.4496, 0.6582, 0.4717, 0.7032, 0.4854, 0.1582, 0.4717, 0.25, 0.25, 0.2032, 0.4854, 0.2032, 0.4854, 0.25, 0.25, 0.25, 0.49])
_ca = me_cone.color_attributes.new('Attribute', 'BYTE_COLOR', 'CORNER')
_ca.data.foreach_set('color', [0.03955, 0.01096, 0.006049, 1.0, 0.03955, 0.01096, 0.006049, 1.0, 0.03955, 0.01096, 0.006049, 1.0, 0.03955, 0.01096, 0.006049, 1.0, 0.03955, 0.01096, 0.006049, 1.0, 0.03955, 0.01096, 0.006049, 1.0, 0.03955, 0.01096, 0.006049, 1.0, 0.03955, 0.01096, 0.006049, 1.0, 0.03955, 0.01096, 0.006049, 1.0, 0.03955, 0.01096, 0.006049, 1.0, 0.03955, 0.01096, 0.006049, 1.0, 0.03955, 0.01096, 0.006049, 1.0, 0.03955, 0.01096, 0.006049, 1.0, 0.03955, 0.01096, 0.006049, 1.0, 0.03955, 0.01096, 0.006049, 1.0, 0.03955, 0.01096, 0.006049, 1.0, 0.03955, 0.01096, 0.006049, 1.0, 0.03955, 0.01096, 0.006049, 1.0, 0.03955, 0.01096, 0.006049, 1.0, 0.03955, 0.01096, 0.006049, 1.0, 0.03955, 0.01096, 0.006049, 1.0, 0.03955, 0.01096, 0.006049, 1.0, 0.03955, 0.01096, 0.006049, 1.0, 0.03955, 0.01096, 0.006049, 1.0, 0.03955, 0.01096, 0.006049, 1.0, 0.03955, 0.01096, 0.006049, 1.0, 0.03955, 0.01096, 0.006049, 1.0, 0.03955, 0.01096, 0.006049, 1.0, 0.03955, 0.01096, 0.006049, 1.0, 0.03955, 0.01096, 0.006049, 1.0, 0.03955, 0.01096, 0.006049, 1.0, 0.03955, 0.01096, 0.006049, 1.0, 0.03955, 0.01096, 0.006049, 1.0, 0.03955, 0.01096, 0.006049, 1.0, 0.03955, 0.01096, 0.006049, 1.0, 0.03955, 0.01096, 0.006049, 1.0, 0.03955, 0.01096, 0.006049, 1.0, 0.03955, 0.01096, 0.006049, 1.0, 0.03955, 0.01096, 0.006049, 1.0, 0.03955, 0.01096, 0.006049, 1.0, 0.03955, 0.01096, 0.006049, 1.0, 0.03955, 0.01096, 0.006049, 1.0, 0.03955, 0.01096, 0.006049, 1.0, 0.03955, 0.01096, 0.006049, 1.0, 0.03955, 0.01096, 0.006049, 1.0, 0.03955, 0.01096, 0.006049, 1.0, 0.03955, 0.01096, 0.006049, 1.0, 0.03955, 0.01096, 0.006049, 1.0, 0.03955, 0.01096, 0.006049, 1.0, 0.03955, 0.01096, 0.006049, 1.0, 0.03955, 0.01096, 0.006049, 1.0, 0.03955, 0.01096, 0.006049, 1.0, 0.03955, 0.01096, 0.006049, 1.0, 0.03955, 0.01096, 0.006049, 1.0, 0.03955, 0.01096, 0.006049, 1.0, 0.03955, 0.01096, 0.006049, 1.0, 0.03955, 0.01096, 0.006049, 1.0, 0.03955, 0.01096, 0.006049, 1.0, 0.03955, 0.01096, 0.006049, 1.0, 0.03955, 0.01096, 0.006049, 1.0, 0.03955, 0.01096, 0.006049, 1.0, 0.03955, 0.01096, 0.006049, 1.0, 0.03955, 0.01096, 0.006049, 1.0, 0.03955, 0.01096, 0.006049, 1.0, 0.03955, 0.01096, 0.006049, 1.0, 0.03955, 0.01096, 0.006049, 1.0, 0.03955, 0.01096, 0.006049, 1.0, 0.03955, 0.01096, 0.006049, 1.0, 0.03955, 0.01096, 0.006049, 1.0, 0.03955, 0.01096, 0.006049, 1.0, 0.03955, 0.01096, 0.006049, 1.0, 0.03955, 0.01096, 0.006049, 1.0, 0.03955, 0.01096, 0.006049, 1.0, 0.03955, 0.01096, 0.006049, 1.0, 0.03955, 0.01096, 0.006049, 1.0, 0.03955, 0.01096, 0.006049, 1.0, 0.03955, 0.01096, 0.006049, 1.0, 0.03955, 0.01096, 0.006049, 1.0, 0.03955, 0.01096, 0.006049, 1.0, 0.03955, 0.01096, 0.006049, 1.0, 0.03955, 0.01096, 0.006049, 1.0, 0.03955, 0.01096, 0.006049, 1.0, 0.03955, 0.01096, 0.006049, 1.0, 0.03955, 0.01096, 0.006049, 1.0, 0.03955, 0.01096, 0.006049, 1.0, 0.03955, 0.01096, 0.006049, 1.0, 0.03955, 0.01096, 0.006049, 1.0, 0.03955, 0.01096, 0.006049, 1.0, 0.03955, 0.01096, 0.006049, 1.0, 0.03955, 0.01096, 0.006049, 1.0, 0.03955, 0.01096, 0.006049, 1.0, 0.03955, 0.01096, 0.006049, 1.0, 0.03955, 0.01096, 0.006049, 1.0, 0.03955, 0.01096, 0.006049, 1.0, 0.03955, 0.01096, 0.006049, 1.0, 0.03955, 0.01096, 0.006049, 1.0, 0.03955, 0.01096, 0.006049, 1.0, 0.03955, 0.01096, 0.006049, 1.0, 0.03955, 0.01096, 0.006049, 1.0, 0.03955, 0.01096, 0.006049, 1.0, 0.03955, 0.01096, 0.006049, 1.0, 0.03955, 0.01096, 0.006049, 1.0, 0.03955, 0.01096, 0.006049, 1.0, 0.03955, 0.01096, 0.006049, 1.0, 0.03955, 0.01096, 0.006049, 1.0, 0.03955, 0.01096, 0.006049, 1.0, 0.03955, 0.01096, 0.006049, 1.0, 0.03955, 0.01096, 0.006049, 1.0, 0.03955, 0.01096, 0.006049, 1.0, 0.03955, 0.01096, 0.006049, 1.0, 0.03955, 0.01096, 0.006049, 1.0, 0.03955, 0.01096, 0.006049, 1.0, 0.03955, 0.01096, 0.006049, 1.0, 0.03955, 0.01096, 0.006049, 1.0, 0.03955, 0.01096, 0.006049, 1.0, 0.03955, 0.01096, 0.006049, 1.0, 0.03955, 0.01096, 0.006049, 1.0, 0.03955, 0.01096, 0.006049, 1.0, 0.03955, 0.01096, 0.006049, 1.0, 0.03955, 0.01096, 0.006049, 1.0, 0.03955, 0.01096, 0.006049, 1.0, 0.03955, 0.01096, 0.006049, 1.0, 0.03955, 0.01096, 0.006049, 1.0, 0.03955, 0.01096, 0.006049, 1.0, 0.03955, 0.01096, 0.006049, 1.0, 0.03955, 0.01096, 0.006049, 1.0, 0.03955, 0.01096, 0.006049, 1.0, 0.03955, 0.01096, 0.006049, 1.0])
me_cone.update()

# ---- objects
ob_tomato_root = bpy.data.objects.new('tomato_root', me_cube)
ob_cone = bpy.data.objects.new('Cone', me_cone)

# ---- transforms, parenting, visibility, modifiers, constraints
ob_tomato_root.location = (0.0, 0.0, 0.6005)
ob_tomato_root.scale = (0.6958, 0.6958, 0.6958)
ob_tomato_root.lock_rotations_4d = False
ob_tomato_root.empty_display_type = 'ARROWS'
ob_tomato_root.lineart.crease_threshold = 0.0
_m = ob_tomato_root.modifiers.new('Subdivision', 'SUBSURF')
_m.levels = 3
ob_cone.parent = ob_tomato_root
ob_cone.location = (-2.298e-09, 0.0, 0.3085)
ob_cone.rotation_euler = (-0.0, -3.04, -0.0)
ob_cone.scale = (0.613, 0.613, 0.613)

# ---- collection membership
col_collection.objects.link(ob_tomato_root)
col_collection.objects.link(ob_cone)

# ---- scene / render settings (as saved in the file)
scene.frame_start = 1; scene.frame_end = 250; scene.frame_set(1)
scene.render.engine = 'BLENDER_EEVEE_NEXT'
bpy.context.view_layer.update()

# ---- added for rendering (the .blend has no active camera and no usable light): camera, sun
cam_auto = bpy.data.cameras.new('AutoCamera')
cam_auto.lens = 50.0
cam_auto.sensor_width = 36.0
cam_auto.clip_end = 1000.0
ob_auto_camera = bpy.data.objects.new('AutoCamera', cam_auto)
scene.collection.objects.link(ob_auto_camera)
ob_auto_camera.location = (2.16104, -2.6473, 2.36499)
ob_auto_camera.rotation_euler = (1.09748, -7.21219e-08, 0.694738)
scene.camera = ob_auto_camera
light_auto_sun = bpy.data.lights.new('AutoSun', 'SUN')
light_auto_sun.energy = 3.0
light_auto_sun.angle = 0.0523599
ob_auto_sun = bpy.data.objects.new('AutoSun', light_auto_sun)
scene.collection.objects.link(ob_auto_sun)
ob_auto_sun.rotation_euler = (0.872665, 0.174533, 0.523599)
bpy.context.view_layer.update()
